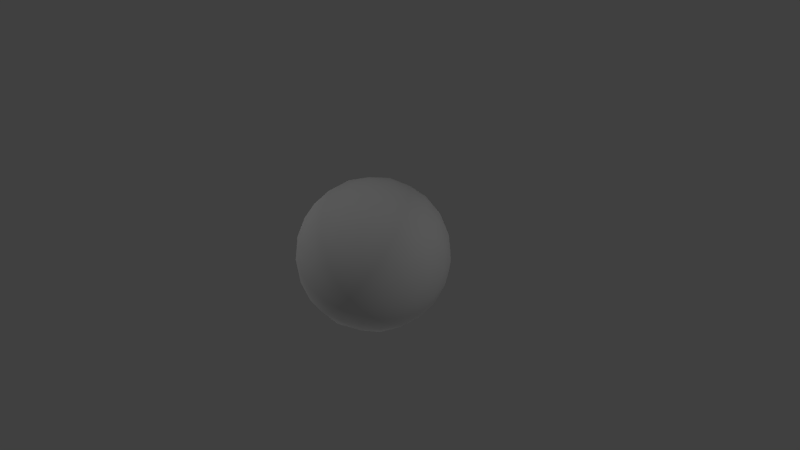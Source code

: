 # Source: coloricosphere01.blend  (saved by Blender 2.71.0; exported with 4.5.12 LTS)
import bpy
from mathutils import Matrix  # noqa: F401  (used for matrix-valued properties, if any)

bpy.ops.wm.read_factory_settings(use_empty=True)
scene = bpy.context.scene
scene.name = 'Scene'

# ---- collections
col_collection_1 = bpy.data.collections.new('Collection 1'); scene.collection.children.link(col_collection_1)

# ---- world
world_world = bpy.data.worlds.new('World'); scene.world = world_world
world_world.color = (0.05088, 0.05088, 0.05088)
world_world.use_sun_shadow = False
world_world.sun_shadow_jitter_overblur = 0.0
world_world.cycles.sampling_method = 'MANUAL'
world_world.cycles.sample_map_resolution = 256

# ---- cameras
cam_camera = bpy.data.cameras.new('Camera')
cam_camera.clip_end = 100.0
cam_camera.lens = 35.0
cam_camera.sensor_width = 32.0
cam_camera.sensor_height = 18.0
cam_camera.ortho_scale = 7.314
cam_camera.dof.focus_distance = 0.0
cam_camera.dof.aperture_fstop = 128.0

# ---- lights
light_point_001 = bpy.data.lights.new('Point.001', 'POINT')
light_point_001.transmission_factor = 0.0
light_point_001.energy = 100.0
light_point_001.shadow_buffer_clip_start = 0.5
light_point_001.shadow_soft_size = 0.1
light_point_001.shadow_maximum_resolution = 0.006
light_point_001.use_absolute_resolution = True
light_point_001.cycles.use_multiple_importance_sampling = False
light_point = bpy.data.lights.new('Point', 'POINT')
light_point.transmission_factor = 0.0
light_point.energy = 100.0
light_point.shadow_buffer_clip_start = 0.5
light_point.shadow_soft_size = 0.1
light_point.shadow_maximum_resolution = 0.006
light_point.use_absolute_resolution = True
light_point.cycles.use_multiple_importance_sampling = False
light_lamp = bpy.data.lights.new('Lamp', 'POINT')
light_lamp.transmission_factor = 0.0
light_lamp.cutoff_distance = 30.0
light_lamp.energy = 100.0
light_lamp.shadow_buffer_clip_start = 1.001
light_lamp.shadow_soft_size = 0.1
light_lamp.shadow_maximum_resolution = 0.006
light_lamp.use_absolute_resolution = True
light_lamp.cycles.use_multiple_importance_sampling = False

# ---- meshes
me_icosphere = bpy.data.meshes.new('Icosphere')
me_icosphere.from_pydata([(0.0, 0.0, -1.0), (0.7236, -0.5257, -0.4472), (-0.2764, -0.8506, -0.4472), (-0.8944, 0.0, -0.4472), (-0.2764, 0.8506, -0.4472), (0.7236, 0.5257, -0.4472), (0.2764, -0.8506, 0.4472), (-0.7236, -0.5257, 0.4472), (-0.7236, 0.5257, 0.4472), (0.2764, 0.8506, 0.4472), (0.8944, 0.0, 0.4472), (0.0, 0.0, 1.0), (-0.2328, -0.7166, -0.6575), (-0.1625, -0.5, -0.8507), (-0.07761, -0.2389, -0.9679), (0.2032, -0.1476, -0.9679), (0.4253, -0.309, -0.8507), (0.6095, -0.4429, -0.6575), (0.5319, -0.6817, -0.5023), (0.2629, -0.809, -0.5257), (-0.02964, -0.8642, -0.5023), (0.8127, 0.2952, -0.5023), (0.8506, 0.0, -0.5257), (0.8127, -0.2952, -0.5023), (0.2032, 0.1476, -0.9679), (0.4253, 0.309, -0.8507), (0.6095, 0.4429, -0.6575), (-0.7534, 0.0, -0.6575), (-0.5257, 0.0, -0.8507), (-0.2511, 0.0, -0.9679), (-0.484, -0.7166, -0.5023), (-0.6882, -0.5, -0.5257), (-0.8311, -0.2389, -0.5023), (-0.2328, 0.7166, -0.6575), (-0.1625, 0.5, -0.8507), (-0.07761, 0.2389, -0.9679), (-0.8311, 0.2389, -0.5023), (-0.6882, 0.5, -0.5257), (-0.484, 0.7166, -0.5023), (-0.02964, 0.8642, -0.5023), (0.2629, 0.809, -0.5257), (0.5319, 0.6817, -0.5023), (0.9566, -0.1476, 0.2511), (0.9511, -0.309, -1.752e-08), (0.8607, -0.4429, -0.2512), (0.8607, 0.4429, -0.2512), (0.9511, 0.309, 1.752e-08), (0.9566, 0.1476, 0.2511), (0.1552, -0.9554, 0.2512), (0.0, -1.0, -1.752e-08), (-0.1552, -0.9554, -0.2512), (0.6872, -0.6817, -0.2512), (0.5878, -0.809, 1.752e-08), (0.436, -0.8642, 0.2512), (-0.8607, -0.4429, 0.2512), (-0.9511, -0.309, -1.752e-08), (-0.9566, -0.1476, -0.2511), (-0.436, -0.8642, -0.2512), (-0.5878, -0.809, 1.752e-08), (-0.6872, -0.6817, 0.2512), (-0.6872, 0.6817, 0.2512), (-0.5878, 0.809, -1.752e-08), (-0.436, 0.8642, -0.2512), (-0.9566, 0.1476, -0.2511), (-0.9511, 0.309, 1.752e-08), (-0.8607, 0.4429, 0.2512), (0.436, 0.8642, 0.2512), (0.5878, 0.809, -1.752e-08), (0.6872, 0.6817, -0.2512), (-0.1552, 0.9554, -0.2512), (0.0, 1.0, 1.752e-08), (0.1552, 0.9554, 0.2512), (0.8311, -0.2389, 0.5023), (0.6882, -0.5, 0.5257), (0.484, -0.7166, 0.5023), (0.02964, -0.8642, 0.5023), (-0.2629, -0.809, 0.5257), (-0.5319, -0.6817, 0.5023), (-0.8127, -0.2952, 0.5023), (-0.8506, 0.0, 0.5257), (-0.8127, 0.2952, 0.5023), (-0.5319, 0.6817, 0.5023), (-0.2629, 0.809, 0.5257), (0.02964, 0.8642, 0.5023), (0.484, 0.7166, 0.5023), (0.6882, 0.5, 0.5257), (0.8311, 0.2389, 0.5023), (0.07761, -0.2389, 0.9679), (0.1625, -0.5, 0.8507), (0.2328, -0.7166, 0.6575), (0.7534, 0.0, 0.6575), (0.5257, 0.0, 0.8507), (0.2511, 0.0, 0.9679), (-0.2032, -0.1476, 0.9679), (-0.4253, -0.309, 0.8507), (-0.6095, -0.4429, 0.6575), (-0.2032, 0.1476, 0.9679), (-0.4253, 0.309, 0.8507), (-0.6095, 0.4429, 0.6575), (0.07761, 0.2389, 0.9679), (0.1625, 0.5, 0.8507), (0.2328, 0.7166, 0.6575), (0.05279, -0.6882, -0.7236), (0.1382, -0.4253, -0.8944), (0.3618, -0.5878, -0.7236), (0.6708, 0.1625, -0.7236), (0.6708, -0.1625, -0.7236), (0.4472, -7.38e-07, -0.8944), (-0.6382, -0.2629, -0.7236), (-0.3618, -0.2629, -0.8944), (-0.4472, -0.5257, -0.7236), (-0.4472, 0.5257, -0.7236), (-0.3618, 0.2629, -0.8944), (-0.6382, 0.2629, -0.7236), (0.3618, 0.5878, -0.7236), (0.1382, 0.4253, -0.8944), (0.05279, 0.6882, -0.7236), (1.0, 0.0, 0.0), (0.9472, -0.1625, -0.2764), (0.9472, 0.1625, -0.2764), (0.309, -0.9511, 2.802e-14), (0.1382, -0.9511, -0.2764), (0.4472, -0.8506, -0.2764), (-0.809, -0.5878, 8.031e-14), (-0.8618, -0.4253, -0.2764), (-0.6708, -0.6882, -0.2764), (-0.809, 0.5878, -7.845e-14), (-0.6708, 0.6882, -0.2764), (-0.8618, 0.4253, -0.2764), (0.309, 0.9511, -2.615e-14), (0.4472, 0.8506, -0.2764), (0.1382, 0.9511, -0.2764), (0.6708, -0.6882, 0.2764), (0.809, -0.5878, -1.902e-06), (0.8618, -0.4253, 0.2764), (-0.4472, -0.8506, 0.2764), (-0.309, -0.9511, -7.872e-07), (-0.1382, -0.9511, 0.2764), (-0.9472, 0.1625, 0.2764), (-1.0, -3.608e-07, 6.232e-07), (-0.9472, -0.1625, 0.2764), (-0.1382, 0.9511, 0.2764), (-0.309, 0.9511, -4.92e-07), (-0.4472, 0.8506, 0.2764), (0.8618, 0.4253, 0.2764), (0.809, 0.5878, 0.0), (0.6708, 0.6882, 0.2764), (0.3618, -0.2629, 0.8944), (0.4472, -0.5257, 0.7236), (0.6382, -0.2629, 0.7236), (-0.1382, -0.4253, 0.8944), (-0.3618, -0.5878, 0.7236), (-0.05279, -0.6882, 0.7236), (-0.4472, 0.0, 0.8944), (-0.6708, 0.1625, 0.7236), (-0.6708, -0.1625, 0.7236), (-0.1382, 0.4253, 0.8944), (-0.05279, 0.6882, 0.7236), (-0.3618, 0.5878, 0.7236), (0.3618, 0.2629, 0.8944), (0.6382, 0.2629, 0.7236), (0.4472, 0.5257, 0.7236)], [], [(0, 15, 14), (1, 17, 23), (0, 14, 29), (0, 29, 35), (0, 35, 24), (1, 23, 44), (2, 20, 50), (3, 32, 56), (4, 38, 62), (5, 41, 68), (1, 44, 51), (2, 50, 57), (3, 56, 63), (4, 62, 69), (5, 68, 45), (6, 74, 89), (7, 77, 95), (8, 80, 98), (9, 83, 101), (10, 86, 90), (12, 20, 2), (13, 102, 12), (14, 103, 13), (12, 102, 20), (102, 19, 20), (13, 103, 102), (103, 104, 102), (102, 104, 19), (104, 18, 19), (14, 15, 103), (15, 16, 103), (103, 16, 104), (16, 17, 104), (104, 17, 18), (17, 1, 18), (21, 26, 5), (22, 105, 21), (23, 106, 22), (21, 105, 26), (105, 25, 26), (22, 106, 105), (106, 107, 105), (105, 107, 25), (107, 24, 25), (23, 17, 106), (17, 16, 106), (106, 16, 107), (16, 15, 107), (107, 15, 24), (15, 0, 24), (27, 32, 3), (28, 108, 27), (29, 109, 28), (27, 108, 32), (108, 31, 32), (28, 109, 108), (109, 110, 108), (108, 110, 31), (110, 30, 31), (29, 14, 109), (14, 13, 109), (109, 13, 110), (13, 12, 110), (110, 12, 30), (12, 2, 30), (33, 38, 4), (34, 111, 33), (35, 112, 34), (33, 111, 38), (111, 37, 38), (34, 112, 111), (112, 113, 111), (111, 113, 37), (113, 36, 37), (35, 29, 112), (29, 28, 112), (112, 28, 113), (28, 27, 113), (113, 27, 36), (27, 3, 36), (26, 41, 5), (25, 114, 26), (24, 115, 25), (26, 114, 41), (114, 40, 41), (25, 115, 114), (115, 116, 114), (114, 116, 40), (116, 39, 40), (24, 35, 115), (35, 34, 115), (115, 34, 116), (34, 33, 116), (116, 33, 39), (33, 4, 39), (42, 47, 10), (43, 117, 42), (44, 118, 43), (42, 117, 47), (117, 46, 47), (43, 118, 117), (118, 119, 117), (117, 119, 46), (119, 45, 46), (44, 23, 118), (23, 22, 118), (118, 22, 119), (22, 21, 119), (119, 21, 45), (21, 5, 45), (48, 53, 6), (49, 120, 48), (50, 121, 49), (48, 120, 53), (120, 52, 53), (49, 121, 120), (121, 122, 120), (120, 122, 52), (122, 51, 52), (50, 20, 121), (20, 19, 121), (121, 19, 122), (19, 18, 122), (122, 18, 51), (18, 1, 51), (54, 59, 7), (55, 123, 54), (56, 124, 55), (54, 123, 59), (123, 58, 59), (55, 124, 123), (124, 125, 123), (123, 125, 58), (125, 57, 58), (56, 32, 124), (32, 31, 124), (124, 31, 125), (31, 30, 125), (125, 30, 57), (30, 2, 57), (60, 65, 8), (61, 126, 60), (62, 127, 61), (60, 126, 65), (126, 64, 65), (61, 127, 126), (127, 128, 126), (126, 128, 64), (128, 63, 64), (62, 38, 127), (38, 37, 127), (127, 37, 128), (37, 36, 128), (128, 36, 63), (36, 3, 63), (66, 71, 9), (67, 129, 66), (68, 130, 67), (66, 129, 71), (129, 70, 71), (67, 130, 129), (130, 131, 129), (129, 131, 70), (131, 69, 70), (68, 41, 130), (41, 40, 130), (130, 40, 131), (40, 39, 131), (131, 39, 69), (39, 4, 69), (53, 74, 6), (52, 132, 53), (51, 133, 52), (53, 132, 74), (132, 73, 74), (52, 133, 132), (133, 134, 132), (132, 134, 73), (134, 72, 73), (51, 44, 133), (44, 43, 133), (133, 43, 134), (43, 42, 134), (134, 42, 72), (42, 10, 72), (59, 77, 7), (58, 135, 59), (57, 136, 58), (59, 135, 77), (135, 76, 77), (58, 136, 135), (136, 137, 135), (135, 137, 76), (137, 75, 76), (57, 50, 136), (50, 49, 136), (136, 49, 137), (49, 48, 137), (137, 48, 75), (48, 6, 75), (65, 80, 8), (64, 138, 65), (63, 139, 64), (65, 138, 80), (138, 79, 80), (64, 139, 138), (139, 140, 138), (138, 140, 79), (140, 78, 79), (63, 56, 139), (56, 55, 139), (139, 55, 140), (55, 54, 140), (140, 54, 78), (54, 7, 78), (71, 83, 9), (70, 141, 71), (69, 142, 70), (71, 141, 83), (141, 82, 83), (70, 142, 141), (142, 143, 141), (141, 143, 82), (143, 81, 82), (69, 62, 142), (62, 61, 142), (142, 61, 143), (61, 60, 143), (143, 60, 81), (60, 8, 81), (47, 86, 10), (46, 144, 47), (45, 145, 46), (47, 144, 86), (144, 85, 86), (46, 145, 144), (145, 146, 144), (144, 146, 85), (146, 84, 85), (45, 68, 145), (68, 67, 145), (145, 67, 146), (67, 66, 146), (146, 66, 84), (66, 9, 84), (87, 92, 11), (88, 147, 87), (89, 148, 88), (87, 147, 92), (147, 91, 92), (88, 148, 147), (148, 149, 147), (147, 149, 91), (149, 90, 91), (89, 74, 148), (74, 73, 148), (148, 73, 149), (73, 72, 149), (149, 72, 90), (72, 10, 90), (93, 87, 11), (94, 150, 93), (95, 151, 94), (93, 150, 87), (150, 88, 87), (94, 151, 150), (151, 152, 150), (150, 152, 88), (152, 89, 88), (95, 77, 151), (77, 76, 151), (151, 76, 152), (76, 75, 152), (152, 75, 89), (75, 6, 89), (96, 93, 11), (97, 153, 96), (98, 154, 97), (96, 153, 93), (153, 94, 93), (97, 154, 153), (154, 155, 153), (153, 155, 94), (155, 95, 94), (98, 80, 154), (80, 79, 154), (154, 79, 155), (79, 78, 155), (155, 78, 95), (78, 7, 95), (99, 96, 11), (100, 156, 99), (101, 157, 100), (99, 156, 96), (156, 97, 96), (100, 157, 156), (157, 158, 156), (156, 158, 97), (158, 98, 97), (101, 83, 157), (83, 82, 157), (157, 82, 158), (82, 81, 158), (158, 81, 98), (81, 8, 98), (92, 99, 11), (91, 159, 92), (90, 160, 91), (92, 159, 99), (159, 100, 99), (91, 160, 159), (160, 161, 159), (159, 161, 100), (161, 101, 100), (90, 86, 160), (86, 85, 160), (160, 85, 161), (85, 84, 161), (161, 84, 101), (84, 9, 101)])
me_icosphere.polygons.foreach_set('use_smooth', [True] * 320)
_ca = me_icosphere.color_attributes.new('Col', 'BYTE_COLOR', 'CORNER')
_ca.data.foreach_set('color', [0.02315, 0.005182, 1.0, 1.0, 0.0, 0.7758, 1.0, 1.0, 0.01161, 0.3005, 0.3712, 1.0, 1.0, 0.2016, 0.0, 1.0, 0.2705, 0.005182, 0.8308, 1.0, 0.9823, 0.7682, 0.002428, 1.0, 0.02315, 0.005182, 1.0, 1.0, 0.01161, 0.3005, 0.3712, 1.0, 0.01681, 0.0865, 0.6376, 1.0, 0.02315, 0.005182, 1.0, 1.0, 0.01681, 0.0865, 0.6376, 1.0, 0.01681, 0.01521, 1.0, 1.0, 0.02315, 0.005182, 1.0, 1.0, 0.01681, 0.01521, 1.0, 1.0, 0.0, 0.1195, 1.0, 1.0, 1.0, 0.2016, 0.0, 1.0, 0.9823, 0.7682, 0.002428, 1.0, 1.0, 0.2016, 0.0, 1.0, 0.7529, 0.0382, 0.2542, 1.0, 0.4508, 0.006512, 1.0, 1.0, 0.7011, 0.0006071, 0.9387, 1.0, 0.3515, 0.001214, 0.9647, 1.0, 0.2705, 0.09759, 0.5711, 1.0, 0.8963, 0.0003035, 0.09306, 1.0, 0.4287, 0.002732, 0.9911, 1.0, 0.4564, 0.003035, 1.0, 1.0, 0.4233, 0.0648, 0.9734, 1.0, 0.9734, 1.0, 0.0, 1.0, 0.9734, 1.0, 0.0, 1.0, 0.9734, 1.0, 0.0, 1.0, 1.0, 0.2016, 0.0, 1.0, 1.0, 0.2016, 0.0, 1.0, 1.0, 0.2016, 0.0, 1.0, 0.7529, 0.0382, 0.2542, 1.0, 0.7011, 0.0006071, 0.9387, 1.0, 0.7835, 0.0003035, 1.0, 1.0, 0.3515, 0.001214, 0.9647, 1.0, 0.8963, 0.0003035, 0.09306, 1.0, 0.2831, 0.0, 1.0, 1.0, 0.4233, 0.002732, 0.9823, 1.0, 0.2462, 0.0648, 0.5711, 1.0, 0.1746, 0.314, 0.1946, 1.0, 0.9734, 1.0, 0.0, 1.0, 0.9734, 1.0, 0.0, 1.0, 0.4851, 0.3712, 0.07421, 1.0, 0.5647, 0.03434, 0.9047, 1.0, 0.9301, 0.002428, 0.5149, 1.0, 0.5395, 0.04231, 0.7454, 1.0, 0.7682, 0.005182, 1.0, 1.0, 0.6795, 0.01229, 0.9823, 1.0, 0.0, 1.0, 0.006049, 1.0, 0.0, 0.007499, 1.0, 1.0, 0.1195, 0.5583, 0.05781, 1.0, 0.08866, 0.1144, 0.4125, 1.0, 0.07619, 1.0, 0.0, 1.0, 0.07619, 1.0, 0.0, 1.0, 0.07619, 1.0, 0.0, 1.0, 0.007499, 0.003035, 0.8388, 1.0, 0.01444, 0.0648, 0.4564, 1.0, 0.2874, 0.01521, 0.1022, 1.0, 0.2582, 0.4452, 0.02956, 1.0, 0.4508, 0.006512, 1.0, 1.0, 0.7529, 0.0382, 0.2542, 1.0, 0.005182, 1.0, 0.09759, 1.0, 0.2789, 0.0006071, 1.0, 1.0, 0.2582, 0.4452, 0.02956, 1.0, 0.01161, 0.3005, 0.3712, 1.0, 0.0648, 0.009134, 1.0, 1.0, 0.005182, 1.0, 0.09759, 1.0, 0.2582, 0.4452, 0.02956, 1.0, 0.2789, 0.0006071, 1.0, 1.0, 0.4508, 0.006512, 1.0, 1.0, 0.2789, 0.0006071, 1.0, 1.0, 0.9734, 0.1329, 0.005182, 1.0, 0.4508, 0.006512, 1.0, 1.0, 0.005182, 1.0, 0.09759, 1.0, 0.0648, 0.009134, 1.0, 1.0, 0.2789, 0.0006071, 1.0, 1.0, 0.0648, 0.009134, 1.0, 1.0, 0.2747, 0.0003035, 1.0, 1.0, 0.2789, 0.0006071, 1.0, 1.0, 0.2789, 0.0006071, 1.0, 1.0, 0.2747, 0.0003035, 1.0, 1.0, 0.9734, 0.1329, 0.005182, 1.0, 0.2747, 0.0003035, 1.0, 1.0, 1.0, 0.2016, 0.0, 1.0, 0.9734, 0.1329, 0.005182, 1.0, 0.01161, 0.3005, 0.3712, 1.0, 0.0, 0.7758, 1.0, 1.0, 0.0648, 0.009134, 1.0, 1.0, 0.0, 0.7758, 1.0, 1.0, 0.0, 0.7758, 1.0, 1.0, 0.0648, 0.009134, 1.0, 1.0, 0.0648, 0.009134, 1.0, 1.0, 0.0, 0.7758, 1.0, 1.0, 0.2747, 0.0003035, 1.0, 1.0, 0.0, 0.7758, 1.0, 1.0, 0.305, 0.005182, 0.9047, 1.0, 0.2747, 0.0003035, 1.0, 1.0, 0.2747, 0.0003035, 1.0, 1.0, 0.305, 0.005182, 0.9047, 1.0, 1.0, 0.2016, 0.0, 1.0, 0.2705, 0.005182, 0.8308, 1.0, 1.0, 0.2016, 0.0, 1.0, 1.0, 0.2016, 0.0, 1.0, 0.9734, 1.0, 0.0, 1.0, 0.9734, 1.0, 0.0, 1.0, 0.9734, 1.0, 0.0, 1.0, 1.0, 0.7835, 0.001518, 1.0, 0.8714, 0.807, 0.008023, 1.0, 0.9734, 1.0, 0.0, 1.0, 0.9734, 0.7529, 0.002732, 1.0, 0.9734, 1.0, 0.0, 1.0, 1.0, 0.7835, 0.001518, 1.0, 0.9734, 1.0, 0.0, 1.0, 0.8796, 0.807, 0.008023, 1.0, 0.9734, 1.0, 0.0, 1.0, 0.8879, 0.807, 0.008023, 1.0, 0.008023, 0.07421, 1.0, 1.0, 0.9734, 1.0, 0.0, 1.0, 1.0, 0.7835, 0.001518, 1.0, 0.9734, 1.0, 0.0, 1.0, 0.8714, 0.807, 0.008023, 1.0, 0.9734, 1.0, 0.0, 1.0, 0.0, 0.7835, 1.0, 1.0, 0.8963, 0.8388, 0.008023, 1.0, 0.8879, 0.807, 0.008023, 1.0, 0.0, 0.7835, 1.0, 1.0, 0.008023, 0.07421, 1.0, 1.0, 0.0, 0.7835, 1.0, 1.0, 0.0, 0.1195, 1.0, 1.0, 0.008023, 0.07421, 1.0, 1.0, 0.9734, 0.7529, 0.002732, 1.0, 0.2747, 0.003035, 0.9047, 1.0, 0.9734, 1.0, 0.0, 1.0, 0.305, 0.005182, 0.9047, 1.0, 0.0, 0.7758, 1.0, 1.0, 0.9734, 1.0, 0.0, 1.0, 0.9734, 1.0, 0.0, 1.0, 0.0, 0.7758, 1.0, 1.0, 0.0, 0.7835, 1.0, 1.0, 0.0, 0.7758, 1.0, 1.0, 0.0003035, 0.7758, 1.0, 1.0, 0.0, 0.7835, 1.0, 1.0, 0.0, 0.7835, 1.0, 1.0, 0.0, 0.7758, 1.0, 1.0, 0.0, 0.1195, 1.0, 1.0, 0.0, 0.7758, 1.0, 1.0, 0.02315, 0.005182, 1.0, 1.0, 0.0, 0.1195, 1.0, 1.0, 0.2195, 0.1981, 0.3419, 1.0, 0.2705, 0.09759, 0.5711, 1.0, 0.3515, 0.001214, 0.9647, 1.0, 0.005182, 1.0, 0.09759, 1.0, 0.005182, 1.0, 0.09759, 1.0, 0.2195, 0.1981, 0.3419, 1.0, 0.01681, 0.0865, 0.6376, 1.0, 0.005182, 1.0, 0.09759, 1.0, 0.005182, 1.0, 0.09759, 1.0, 0.2195, 0.1981, 0.3419, 1.0, 0.005182, 1.0, 0.09759, 1.0, 0.2705, 0.09759, 0.5711, 1.0, 0.005182, 1.0, 0.09759, 1.0, 0.2307, 0.1683, 0.4735, 1.0, 0.2705, 0.09759, 0.5711, 1.0, 0.005182, 1.0, 0.09759, 1.0, 0.005182, 1.0, 0.09759, 1.0, 0.005182, 1.0, 0.09759, 1.0, 0.005182, 1.0, 0.09759, 1.0, 0.2874, 0.4179, 0.02732, 1.0, 0.005182, 1.0, 0.09759, 1.0, 0.005182, 1.0, 0.09759, 1.0, 0.2874, 0.4179, 0.02732, 1.0, 0.2307, 0.162, 0.4735, 1.0, 0.2874, 0.4179, 0.02732, 1.0, 0.956, 0.1329, 0.008568, 1.0, 0.2705, 0.162, 0.4735, 1.0, 0.01681, 0.0865, 0.6376, 1.0, 0.01161, 0.3005, 0.3712, 1.0, 0.005182, 1.0, 0.09759, 1.0, 0.01161, 0.3005, 0.3712, 1.0, 0.005182, 1.0, 0.09759, 1.0, 0.005182, 1.0, 0.09759, 1.0, 0.005182, 1.0, 0.09759, 1.0, 0.005182, 1.0, 0.09759, 1.0, 0.2874, 0.4179, 0.02732, 1.0, 0.005182, 1.0, 0.09759, 1.0, 0.2582, 0.4452, 0.02956, 1.0, 0.2874, 0.4179, 0.02732, 1.0, 0.2874, 0.4179, 0.02732, 1.0, 0.2582, 0.4452, 0.02956, 1.0, 0.956, 0.1329, 0.008568, 1.0, 0.2582, 0.4452, 0.02956, 1.0, 0.7529, 0.0382, 0.2542, 1.0, 0.956, 0.1329, 0.008568, 1.0, 1.0, 0.01229, 1.0, 1.0, 0.4564, 0.003035, 1.0, 1.0, 0.4287, 0.002732, 0.9911, 1.0, 0.3613, 0.002428, 1.0, 1.0, 0.3712, 0.001821, 1.0, 1.0, 1.0, 0.01229, 1.0, 1.0, 0.01681, 0.01521, 1.0, 1.0, 0.1221, 0.003035, 0.9823, 1.0, 0.3613, 0.002428, 1.0, 1.0, 1.0, 0.01229, 1.0, 1.0, 0.3712, 0.001821, 1.0, 1.0, 0.4564, 0.003035, 1.0, 1.0, 0.3712, 0.001821, 1.0, 1.0, 0.2747, 0.0, 1.0, 1.0, 0.4564, 0.003035, 1.0, 1.0, 0.3613, 0.002428, 1.0, 1.0, 0.1221, 0.003035, 0.9823, 1.0, 0.3712, 0.001821, 1.0, 1.0, 0.1221, 0.003035, 0.9823, 1.0, 0.2747, 0.0009106, 0.9734, 1.0, 0.3712, 0.001821, 1.0, 1.0, 0.3712, 0.001821, 1.0, 1.0, 0.2747, 0.0009106, 0.9734, 1.0, 0.2747, 0.0, 1.0, 1.0, 0.2747, 0.0006071, 0.9823, 1.0, 0.2747, 0.0, 1.0, 1.0, 0.2747, 0.0, 1.0, 1.0, 0.01681, 0.01521, 1.0, 1.0, 0.01681, 0.0865, 0.6376, 1.0, 0.1221, 0.003035, 0.9823, 1.0, 0.01681, 0.0865, 0.6376, 1.0, 0.005182, 1.0, 0.09759, 1.0, 0.1221, 0.003035, 0.9823, 1.0, 0.1221, 0.003035, 0.9823, 1.0, 0.005182, 1.0, 0.09759, 1.0, 0.2747, 0.0006071, 0.9823, 1.0, 0.005182, 1.0, 0.09759, 1.0, 0.2195, 0.1981, 0.3419, 1.0, 0.2747, 0.0006071, 0.9823, 1.0, 0.2747, 0.0006071, 0.9823, 1.0, 0.2195, 0.1981, 0.3419, 1.0, 0.2747, 0.0, 1.0, 1.0, 0.2195, 0.1981, 0.3419, 1.0, 0.3515, 0.001214, 0.9647, 1.0, 0.2747, 0.0, 1.0, 1.0, 0.9734, 1.0, 0.0, 1.0, 0.9734, 1.0, 0.0, 1.0, 0.9734, 1.0, 0.0, 1.0, 0.008023, 0.07421, 1.0, 1.0, 0.2664, 0.0003035, 1.0, 1.0, 0.9734, 1.0, 0.0, 1.0, 0.0, 0.1195, 1.0, 1.0, 0.001214, 0.1095, 1.0, 1.0, 0.008023, 0.07421, 1.0, 1.0, 0.9734, 1.0, 0.0, 1.0, 0.2664, 0.0003035, 1.0, 1.0, 0.9734, 1.0, 0.0, 1.0, 0.2664, 0.0003035, 1.0, 1.0, 0.314, 0.006995, 1.0, 1.0, 0.9734, 1.0, 0.0, 1.0, 0.008023, 0.07421, 1.0, 1.0, 0.001214, 0.1095, 1.0, 1.0, 0.2664, 0.0003035, 1.0, 1.0, 0.001214, 0.1095, 1.0, 1.0, 0.2747, 0.0, 1.0, 1.0, 0.2664, 0.0003035, 1.0, 1.0, 0.2664, 0.0003035, 1.0, 1.0, 0.2747, 0.0, 1.0, 1.0, 0.314, 0.006995, 1.0, 1.0, 0.2747, 0.0, 1.0, 1.0, 0.3005, 0.0006071, 1.0, 1.0, 0.314, 0.006995, 1.0, 1.0, 0.0, 0.1195, 1.0, 1.0, 0.01681, 0.01521, 1.0, 1.0, 0.001214, 0.1095, 1.0, 1.0, 0.01681, 0.01521, 1.0, 1.0, 0.3613, 0.002428, 1.0, 1.0, 0.001214, 0.1095, 1.0, 1.0, 0.001214, 0.1095, 1.0, 1.0, 0.3613, 0.002428, 1.0, 1.0, 0.2747, 0.0, 1.0, 1.0, 0.3613, 0.002428, 1.0, 1.0, 1.0, 0.01229, 1.0, 1.0, 0.2747, 0.0, 1.0, 1.0, 0.2747, 0.0, 1.0, 1.0, 1.0, 0.01229, 1.0, 1.0, 0.3005, 0.0006071, 1.0, 1.0, 1.0, 0.01229, 1.0, 1.0, 0.4287, 0.002732, 1.0, 1.0, 0.3005, 0.0006071, 1.0, 1.0, 0.01444, 0.07619, 0.4397, 1.0, 0.004391, 0.004777, 0.8714, 1.0, 0.007499, 0.003035, 0.8388, 1.0, 0.07819, 0.9911, 0.0003035, 1.0, 0.9734, 0.7758, 0.001821, 1.0, 0.01444, 0.07619, 0.4397, 1.0, 1.0, 0.2016, 0.0, 1.0, 1.0, 0.7835, 0.001518, 1.0, 0.07819, 0.9911, 0.0003035, 1.0, 0.01444, 0.07619, 0.4397, 1.0, 0.9734, 0.7758, 0.001821, 1.0, 0.004391, 0.004777, 0.8714, 1.0, 0.9734, 0.7758, 0.001821, 1.0, 0.5972, 0.5089, 0.0331, 1.0, 0.004391, 0.004777, 0.8714, 1.0, 0.07819, 0.9911, 0.0003035, 1.0, 1.0, 0.7835, 0.001518, 1.0, 0.9734, 0.7758, 0.001821, 1.0, 1.0, 0.7835, 0.001518, 1.0, 1.0, 0.807, 0.001214, 1.0, 0.9734, 0.7758, 0.001821, 1.0, 0.9734, 0.7758, 0.001821, 1.0, 1.0, 0.807, 0.001214, 1.0, 0.5972, 0.5089, 0.0331, 1.0, 1.0, 0.807, 0.001214, 1.0, 0.4508, 0.3712, 0.07421, 1.0, 0.5841, 0.4678, 0.04092, 1.0, 1.0, 0.2016, 0.0, 1.0, 0.9823, 0.7682, 0.002428, 1.0, 1.0, 0.7835, 0.001518, 1.0, 0.9823, 0.7682, 0.002428, 1.0, 1.0, 0.7835, 0.001518, 1.0, 1.0, 0.7835, 0.001518, 1.0, 1.0, 0.7835, 0.001518, 1.0, 1.0, 0.7835, 0.001518, 1.0, 1.0, 0.807, 0.001214, 1.0, 1.0, 0.7835, 0.001518, 1.0, 0.9734, 1.0, 0.0, 1.0, 1.0, 0.807, 0.001214, 1.0, 1.0, 0.807, 0.001214, 1.0, 0.9734, 1.0, 0.0, 1.0, 0.4678, 0.3712, 0.07421, 1.0, 0.9734, 1.0, 0.0, 1.0, 0.9734, 1.0, 0.0, 1.0, 0.4851, 0.3712, 0.07421, 1.0, 0.7231, 0.008568, 0.9823, 1.0, 0.9216, 0.004391, 0.7991, 1.0, 0.5647, 0.03434, 0.9047, 1.0, 0.9047, 0.0, 1.0, 1.0, 0.5089, 0.07421, 0.5906, 1.0, 0.7231, 0.008568, 0.9823, 1.0, 0.6939, 0.0, 1.0, 1.0, 0.7379, 0.04092, 0.2747, 1.0, 0.6308, 0.0, 1.0, 1.0, 0.7231, 0.008568, 0.9823, 1.0, 0.5089, 0.07421, 0.5906, 1.0, 0.9216, 0.004391, 0.7991, 1.0, 0.5089, 0.07421, 0.5906, 1.0, 0.7454, 0.1845, 0.02122, 1.0, 0.9216, 0.004391, 0.7991, 1.0, 0.9047, 0.0, 1.0, 1.0, 0.8714, 0.03955, 0.2747, 1.0, 0.5089, 0.07421, 0.5906, 1.0, 0.7379, 0.03955, 0.2747, 1.0, 1.0, 0.2016, 0.0, 1.0, 0.3763, 0.0648, 0.624, 1.0, 0.5089, 0.07421, 0.5906, 1.0, 1.0, 0.2016, 0.0, 1.0, 0.7454, 0.1845, 0.02122, 1.0, 1.0, 0.2016, 0.0, 1.0, 1.0, 0.2016, 0.0, 1.0, 0.7454, 0.1845, 0.02122, 1.0, 0.7011, 0.0006071, 0.9387, 1.0, 0.4233, 0.004391, 0.956, 1.0, 0.7379, 0.04092, 0.2747, 1.0, 0.4233, 0.004391, 0.956, 1.0, 0.9734, 0.1329, 0.004777, 1.0, 0.7379, 0.04092, 0.2747, 1.0, 0.7379, 0.03955, 0.2747, 1.0, 0.9734, 0.1329, 0.004777, 1.0, 1.0, 0.2016, 0.0, 1.0, 0.9734, 0.1329, 0.004777, 1.0, 1.0, 0.2016, 0.0, 1.0, 1.0, 0.2016, 0.0, 1.0, 1.0, 0.2016, 0.0, 1.0, 1.0, 0.2016, 0.0, 1.0, 1.0, 0.2016, 0.0, 1.0, 1.0, 0.2016, 0.0, 1.0, 1.0, 0.2016, 0.0, 1.0, 1.0, 0.2016, 0.0, 1.0, 0.9047, 0.0, 1.0, 1.0, 0.8714, 0.001214, 1.0, 1.0, 0.7682, 0.005182, 1.0, 1.0, 1.0, 0.0, 0.03955, 1.0, 0.9047, 0.0, 1.0, 1.0, 0.9047, 0.0, 1.0, 1.0, 0.9823, 0.0003035, 0.09306, 1.0, 1.0, 0.0, 0.04092, 1.0, 1.0, 0.0, 0.03955, 1.0, 0.9047, 0.0, 1.0, 1.0, 0.9047, 0.0, 1.0, 1.0, 0.8714, 0.001214, 1.0, 1.0, 0.9047, 0.0, 1.0, 1.0, 0.8963, 0.0003035, 1.0, 1.0, 0.8714, 0.001214, 1.0, 1.0, 1.0, 0.0, 0.03955, 1.0, 1.0, 0.0, 0.04092, 1.0, 0.9047, 0.0, 1.0, 1.0, 1.0, 0.0, 0.04092, 1.0, 0.8963, 0.0003035, 1.0, 1.0, 0.9047, 0.0, 1.0, 1.0, 0.9047, 0.0, 1.0, 1.0, 0.8963, 0.0003035, 1.0, 1.0, 0.8963, 0.0003035, 1.0, 1.0, 0.8963, 0.0003035, 1.0, 1.0, 0.8963, 0.0003035, 1.0, 1.0, 0.8963, 0.0003035, 1.0, 1.0, 0.8963, 0.0003035, 0.09306, 1.0, 0.2705, 0.09759, 0.5711, 1.0, 1.0, 0.0, 0.04092, 1.0, 0.2705, 0.09759, 0.5711, 1.0, 0.2307, 0.1683, 0.4735, 1.0, 1.0, 0.0, 0.04092, 1.0, 1.0, 0.0, 0.04092, 1.0, 0.2705, 0.162, 0.4735, 1.0, 0.8714, 0.0003035, 1.0, 1.0, 0.2705, 0.162, 0.4735, 1.0, 0.956, 0.1329, 0.008568, 1.0, 0.8714, 0.0003035, 1.0, 1.0, 0.8714, 0.0003035, 1.0, 1.0, 0.956, 0.1329, 0.008568, 1.0, 0.7835, 0.0003035, 1.0, 1.0, 0.956, 0.1329, 0.008568, 1.0, 0.7529, 0.0382, 0.2542, 1.0, 0.7835, 0.0003035, 1.0, 1.0, 0.06125, 0.01938, 0.6939, 1.0, 0.004777, 0.006512, 0.9911, 1.0, 0.0, 0.007499, 1.0, 1.0, 0.552, 0.05448, 0.7011, 1.0, 0.3467, 0.002428, 0.9823, 1.0, 0.7305, 0.5583, 0.6939, 1.0, 0.2502, 0.0648, 0.5711, 1.0, 0.2747, 0.0, 1.0, 1.0, 0.3185, 0.5149, 0.2918, 1.0, 0.7305, 0.5583, 0.6939, 1.0, 0.3467, 0.002428, 0.9823, 1.0, 0.01161, 0.01444, 0.9911, 1.0, 0.3467, 0.002428, 1.0, 1.0, 0.3231, 0.0, 1.0, 1.0, 0.01161, 0.01444, 1.0, 1.0, 0.552, 0.05448, 0.7011, 1.0, 0.2747, 0.0, 1.0, 1.0, 0.3467, 0.002428, 0.9823, 1.0, 0.2747, 0.0, 1.0, 1.0, 0.2747, 0.0, 1.0, 1.0, 0.3467, 0.002428, 1.0, 1.0, 0.3467, 0.002428, 1.0, 1.0, 0.2747, 0.0, 1.0, 1.0, 0.3231, 0.0, 1.0, 1.0, 0.2747, 0.0, 1.0, 1.0, 0.2831, 0.0, 1.0, 1.0, 0.3231, 0.0, 1.0, 1.0, 0.4233, 0.0648, 0.9734, 1.0, 0.4564, 0.003035, 1.0, 1.0, 0.2747, 0.0, 1.0, 1.0, 0.4564, 0.003035, 1.0, 1.0, 0.2747, 0.0, 1.0, 1.0, 0.2747, 0.0, 1.0, 1.0, 0.2747, 0.0, 1.0, 1.0, 0.2747, 0.0, 1.0, 1.0, 0.2747, 0.0, 1.0, 1.0, 0.2747, 0.0, 1.0, 1.0, 0.2747, 0.0, 1.0, 1.0, 0.2747, 0.0, 1.0, 1.0, 0.2747, 0.0, 1.0, 1.0, 0.2747, 0.0, 1.0, 1.0, 0.2831, 0.0, 1.0, 1.0, 0.2747, 0.0, 1.0, 1.0, 0.3515, 0.001214, 0.9647, 1.0, 0.2831, 0.0, 1.0, 1.0, 0.07619, 1.0, 0.0, 1.0, 0.07619, 1.0, 0.0, 1.0, 0.07619, 1.0, 0.0, 1.0, 0.0648, 0.6654, 0.02956, 1.0, 0.107, 0.9823, 0.001518, 1.0, 0.07619, 1.0, 0.0, 1.0, 0.9734, 1.0, 0.0, 1.0, 0.9734, 1.0, 0.0, 1.0, 0.0648, 0.6654, 0.02956, 1.0, 0.07619, 1.0, 0.0, 1.0, 0.107, 0.9823, 0.001518, 1.0, 0.07619, 1.0, 0.0, 1.0, 0.1119, 1.0, 0.001518, 1.0, 0.07819, 1.0, 0.0009106, 1.0, 0.07619, 1.0, 0.0, 1.0, 0.0648, 0.6654, 0.02956, 1.0, 0.9734, 1.0, 0.0, 1.0, 0.107, 0.9823, 0.001518, 1.0, 0.9734, 1.0, 0.0, 1.0, 0.1845, 0.5149, 0.1195, 1.0, 0.1119, 1.0, 0.001518, 1.0, 0.1119, 1.0, 0.001518, 1.0, 0.1845, 0.5149, 0.1195, 1.0, 0.08022, 1.0, 0.0009106, 1.0, 0.1845, 0.5149, 0.1195, 1.0, 0.1746, 0.314, 0.1946, 1.0, 0.08022, 1.0, 0.0009106, 1.0, 0.9734, 1.0, 0.0, 1.0, 0.9734, 1.0, 0.0, 1.0, 0.9734, 1.0, 0.0, 1.0, 0.9734, 1.0, 0.0, 1.0, 0.2831, 0.006995, 0.9047, 1.0, 0.9734, 1.0, 0.0, 1.0, 0.9734, 1.0, 0.0, 1.0, 0.2831, 0.006995, 0.9047, 1.0, 0.1845, 0.5149, 0.1195, 1.0, 0.2831, 0.006995, 0.9047, 1.0, 0.2961, 0.0006071, 0.9911, 1.0, 0.1845, 0.5149, 0.1195, 1.0, 0.1845, 0.5149, 0.1195, 1.0, 0.2961, 0.0006071, 0.9911, 1.0, 0.1746, 0.314, 0.1946, 1.0, 0.2961, 0.0006071, 0.9911, 1.0, 0.4233, 0.002732, 0.9823, 1.0, 0.1746, 0.314, 0.1946, 1.0, 0.9216, 0.004391, 0.7991, 1.0, 0.9301, 0.002428, 0.5149, 1.0, 0.5647, 0.03434, 0.9047, 1.0, 0.7454, 0.1845, 0.02122, 1.0, 0.3763, 0.2195, 0.01444, 1.0, 0.9647, 0.002732, 0.7991, 1.0, 1.0, 0.2016, 0.0, 1.0, 0.07619, 1.0, 0.0, 1.0, 0.7454, 0.1845, 0.02122, 1.0, 0.9647, 0.002732, 0.7991, 1.0, 0.3763, 0.2195, 0.01444, 1.0, 1.0, 0.0, 0.4969, 1.0, 0.3763, 0.2195, 0.01444, 1.0, 1.0, 0.0, 0.0003035, 1.0, 1.0, 0.0, 0.4969, 1.0, 0.7454, 0.1845, 0.02122, 1.0, 0.07619, 1.0, 0.0, 1.0, 0.3763, 0.2195, 0.01444, 1.0, 0.07619, 1.0, 0.0, 1.0, 0.1812, 0.2961, 0.0185, 1.0, 0.3763, 0.2195, 0.01444, 1.0, 0.3763, 0.2195, 0.01444, 1.0, 0.1812, 0.2961, 0.0185, 1.0, 1.0, 0.0, 0.0003035, 1.0, 0.1812, 0.2961, 0.0185, 1.0, 0.4342, 0.0006071, 0.08438, 1.0, 0.9911, 0.0003035, 0.0003035, 1.0, 1.0, 0.2016, 0.0, 1.0, 1.0, 0.2016, 0.0, 1.0, 0.07619, 1.0, 0.0, 1.0, 1.0, 0.2016, 0.0, 1.0, 0.07819, 0.9911, 0.0003035, 1.0, 0.07619, 1.0, 0.0, 1.0, 0.07619, 1.0, 0.0, 1.0, 0.07819, 0.9911, 0.0003035, 1.0, 0.1812, 0.2961, 0.0185, 1.0, 0.07819, 0.9911, 0.0003035, 1.0, 0.01444, 0.07619, 0.4397, 1.0, 0.1812, 0.2961, 0.0185, 1.0, 0.1812, 0.2961, 0.0185, 1.0, 0.01444, 0.07619, 0.4397, 1.0, 0.4342, 0.0006071, 0.08438, 1.0, 0.01444, 0.07619, 0.4397, 1.0, 0.007499, 0.003035, 0.8388, 1.0, 0.4342, 0.0006071, 0.08438, 1.0, 0.8714, 0.001214, 1.0, 1.0, 0.6795, 0.01229, 0.9823, 1.0, 0.7682, 0.005182, 1.0, 1.0, 0.8963, 0.0003035, 1.0, 1.0, 0.9047, 0.0, 1.0, 1.0, 0.8714, 0.001214, 1.0, 1.0, 0.8963, 0.0003035, 1.0, 1.0, 0.9047, 0.0, 1.0, 1.0, 0.8963, 0.0003035, 1.0, 1.0, 0.8714, 0.001214, 1.0, 1.0, 0.9047, 0.0, 1.0, 1.0, 0.6795, 0.01229, 0.9823, 1.0, 0.9047, 0.0, 1.0, 1.0, 0.07619, 0.4125, 0.1274, 1.0, 0.6795, 0.01229, 0.9823, 1.0, 0.8963, 0.0003035, 1.0, 1.0, 0.9047, 0.0, 1.0, 1.0, 0.9047, 0.0, 1.0, 1.0, 0.9047, 0.0, 1.0, 1.0, 0.9047, 0.0, 1.0, 1.0, 0.9047, 0.0, 1.0, 1.0, 0.9047, 0.0, 1.0, 1.0, 0.9047, 0.0, 1.0, 1.0, 0.07619, 0.4125, 0.1274, 1.0, 0.9047, 0.0, 1.0, 1.0, 0.4564, 0.04817, 1.0, 1.0, 0.07619, 0.4125, 0.1274, 1.0, 0.8963, 0.0003035, 1.0, 1.0, 0.9047, 0.0006071, 0.9387, 1.0, 0.9047, 0.0, 1.0, 1.0, 0.9047, 0.0, 1.0, 1.0, 0.9047, 0.0, 1.0, 1.0, 0.9047, 0.0, 1.0, 1.0, 0.9047, 0.0, 1.0, 1.0, 0.9047, 0.0, 1.0, 1.0, 0.9047, 0.0, 1.0, 1.0, 0.9047, 0.0, 1.0, 1.0, 0.7231, 0.008568, 0.9823, 1.0, 0.9047, 0.0, 1.0, 1.0, 0.9047, 0.0, 1.0, 1.0, 0.7231, 0.008568, 0.9823, 1.0, 0.4564, 0.04817, 1.0, 1.0, 0.7231, 0.008568, 0.9823, 1.0, 0.5647, 0.03434, 0.9047, 1.0, 0.4564, 0.04817, 1.0, 1.0, 0.006995, 0.01764, 0.8469, 1.0, 0.1195, 0.5457, 0.05951, 1.0, 0.0, 0.007499, 1.0, 1.0, 0.2918, 0.003677, 0.9047, 1.0, 0.314, 0.08866, 0.5457, 1.0, 0.006995, 0.01764, 0.9301, 1.0, 0.2831, 0.0, 1.0, 1.0, 0.9216, 0.0, 0.07421, 1.0, 0.3231, 0.0, 1.0, 1.0, 0.006995, 0.01764, 0.8469, 1.0, 0.314, 0.08866, 0.4287, 1.0, 0.09531, 0.5457, 0.07619, 1.0, 0.314, 0.08866, 0.4287, 1.0, 0.0, 1.0, 0.006049, 1.0, 0.09531, 0.5457, 0.07619, 1.0, 0.2918, 0.003677, 0.9047, 1.0, 0.9216, 0.0, 0.07421, 1.0, 0.314, 0.08866, 0.4287, 1.0, 0.9216, 0.0, 0.07421, 1.0, 0.8308, 0.0003035, 0.147, 1.0, 0.314, 0.08866, 0.4287, 1.0, 0.4793, 0.1301, 0.3419, 1.0, 0.956, 0.0006071, 0.147, 1.0, 0.0, 1.0, 0.006049, 1.0, 0.956, 0.0006071, 0.147, 1.0, 0.0006071, 0.9823, 0.006995, 1.0, 0.0, 1.0, 0.006049, 1.0, 0.2831, 0.0, 1.0, 1.0, 0.8963, 0.0003035, 0.09306, 1.0, 0.9216, 0.0, 0.07421, 1.0, 0.8963, 0.0003035, 0.09306, 1.0, 1.0, 0.0, 0.03955, 1.0, 0.9216, 0.0, 0.07421, 1.0, 0.9911, 0.0, 0.07421, 1.0, 1.0, 0.0, 0.03955, 1.0, 0.956, 0.0006071, 0.147, 1.0, 1.0, 0.0, 0.03955, 1.0, 0.8879, 0.0006071, 1.0, 1.0, 0.956, 0.0006071, 0.147, 1.0, 0.956, 0.0006071, 0.147, 1.0, 0.8879, 0.0006071, 1.0, 1.0, 0.0006071, 0.9823, 0.006995, 1.0, 0.9047, 0.0, 1.0, 1.0, 0.7682, 0.005182, 1.0, 1.0, 0.0006071, 0.9823, 0.006995, 1.0, 0.07619, 1.0, 0.0, 1.0, 0.07619, 1.0, 0.0, 1.0, 0.07619, 1.0, 0.0, 1.0, 0.07819, 1.0, 0.0009106, 1.0, 0.07619, 1.0, 0.0, 1.0, 0.07619, 1.0, 0.0, 1.0, 0.1746, 0.314, 0.1946, 1.0, 0.107, 1.0, 0.006995, 1.0, 0.08022, 1.0, 0.0009106, 1.0, 0.07619, 1.0, 0.0, 1.0, 0.07619, 1.0, 0.0, 1.0, 0.07619, 1.0, 0.0, 1.0, 0.07619, 1.0, 0.0, 1.0, 0.0648, 0.7835, 0.01096, 1.0, 0.07619, 1.0, 0.0, 1.0, 0.07819, 1.0, 0.0009106, 1.0, 0.07421, 0.8632, 0.006995, 1.0, 0.07619, 1.0, 0.0, 1.0, 0.07421, 0.8632, 0.006995, 1.0, 0.04667, 0.5089, 0.05448, 1.0, 0.07619, 1.0, 0.0, 1.0, 0.07619, 1.0, 0.0, 1.0, 0.04667, 0.5089, 0.05448, 1.0, 0.0648, 0.7835, 0.01096, 1.0, 0.04667, 0.5089, 0.05448, 1.0, 0.0, 0.007499, 1.0, 1.0, 0.0648, 0.7835, 0.01096, 1.0, 0.1746, 0.314, 0.1946, 1.0, 0.2462, 0.0648, 0.5711, 1.0, 0.107, 1.0, 0.006995, 1.0, 0.2462, 0.0648, 0.5711, 1.0, 0.3185, 0.5149, 0.2918, 1.0, 0.107, 1.0, 0.006995, 1.0, 0.07421, 0.8632, 0.006995, 1.0, 0.06663, 0.15, 0.2918, 1.0, 0.04667, 0.5089, 0.05448, 1.0, 0.06663, 0.15, 0.2918, 1.0, 0.01096, 0.02956, 0.624, 1.0, 0.04667, 0.5089, 0.05448, 1.0, 0.04667, 0.5089, 0.05448, 1.0, 0.01096, 0.02956, 0.624, 1.0, 0.0, 0.007499, 1.0, 1.0, 0.06125, 0.01938, 0.6939, 1.0, 0.0, 0.007499, 1.0, 1.0, 0.0, 0.007499, 1.0, 1.0, 0.004391, 0.004777, 0.8714, 1.0, 0.01444, 0.0648, 0.4564, 1.0, 0.007499, 0.003035, 0.8388, 1.0, 0.5972, 0.5089, 0.0331, 1.0, 0.016, 0.1022, 0.3763, 1.0, 0.004391, 0.004777, 0.8714, 1.0, 0.4508, 0.3712, 0.07421, 1.0, 0.01521, 0.09306, 0.3968, 1.0, 0.5841, 0.4678, 0.04092, 1.0, 0.004391, 0.004777, 0.8714, 1.0, 0.016, 0.1022, 0.3763, 1.0, 0.01444, 0.0648, 0.4564, 1.0, 0.016, 0.1022, 0.3763, 1.0, 0.07421, 0.8879, 0.003677, 1.0, 0.01444, 0.0648, 0.4564, 1.0, 0.5972, 0.5089, 0.0331, 1.0, 0.01521, 0.09306, 0.3968, 1.0, 0.016, 0.1022, 0.3763, 1.0, 0.01521, 0.09306, 0.3968, 1.0, 0.07227, 0.8879, 0.004391, 1.0, 0.016, 0.1022, 0.3763, 1.0, 0.016, 0.1022, 0.3763, 1.0, 0.07227, 0.8879, 0.004391, 1.0, 0.07421, 0.8879, 0.003677, 1.0, 0.07227, 0.8879, 0.004391, 1.0, 0.07619, 1.0, 0.0, 1.0, 0.07421, 0.8879, 0.003677, 1.0, 0.4735, 0.3712, 0.07421, 1.0, 0.9734, 1.0, 0.0, 1.0, 0.01521, 0.09306, 0.3968, 1.0, 0.9734, 1.0, 0.0, 1.0, 0.0648, 0.6654, 0.02956, 1.0, 0.01521, 0.09306, 0.3968, 1.0, 0.01521, 0.09306, 0.3968, 1.0, 0.0648, 0.6654, 0.02843, 1.0, 0.07227, 0.8879, 0.004391, 1.0, 0.0648, 0.6654, 0.02956, 1.0, 0.07619, 1.0, 0.0, 1.0, 0.07227, 0.8879, 0.004391, 1.0, 0.07227, 0.8879, 0.004391, 1.0, 0.07619, 1.0, 0.0, 1.0, 0.07619, 1.0, 0.0, 1.0, 0.07619, 1.0, 0.0, 1.0, 0.07619, 1.0, 0.0, 1.0, 0.07619, 1.0, 0.0, 1.0, 0.9911, 0.9823, 0.0006071, 1.0, 0.8632, 0.8469, 0.008023, 1.0, 1.0, 0.9823, 0.0003035, 1.0, 0.01229, 0.9047, 0.01033, 1.0, 0.9301, 0.159, 0.006995, 1.0, 0.9911, 0.9823, 0.0006071, 1.0, 0.5776, 0.0319, 0.7379, 1.0, 0.8148, 0.01033, 0.07227, 1.0, 0.01229, 0.9047, 0.01033, 1.0, 0.9911, 0.9823, 0.0006071, 1.0, 0.9301, 0.159, 0.006995, 1.0, 0.8632, 0.8469, 0.008023, 1.0, 0.9301, 0.159, 0.006995, 1.0, 0.6105, 0.1248, 0.0006071, 1.0, 0.8632, 0.8469, 0.008023, 1.0, 0.01229, 0.9047, 0.01033, 1.0, 0.8148, 0.01033, 0.07227, 1.0, 0.9301, 0.159, 0.006995, 1.0, 0.8148, 0.01033, 0.07227, 1.0, 0.9301, 0.003347, 0.0006071, 1.0, 0.9301, 0.159, 0.006995, 1.0, 0.9301, 0.159, 0.006995, 1.0, 0.9301, 0.003347, 0.0006071, 1.0, 0.6105, 0.1248, 0.0006071, 1.0, 0.9301, 0.003347, 0.0006071, 1.0, 0.2874, 0.016, 0.1022, 1.0, 0.6105, 0.1248, 0.0006071, 1.0, 0.5776, 0.0319, 0.7379, 1.0, 1.0, 0.0, 0.4969, 1.0, 0.8228, 0.008023, 0.07227, 1.0, 1.0, 0.0, 0.4969, 1.0, 0.8796, 0.004391, 0.0006071, 1.0, 0.8228, 0.008023, 0.07227, 1.0, 0.9823, 0.001821, 0.08438, 1.0, 0.9911, 0.0003035, 0.0003035, 1.0, 0.9301, 0.003347, 0.0006071, 1.0, 0.9911, 0.0003035, 0.0003035, 1.0, 0.4342, 0.0006071, 0.08438, 1.0, 0.9301, 0.003347, 0.0006071, 1.0, 0.9301, 0.003347, 0.0006071, 1.0, 0.4342, 0.0006071, 0.08438, 1.0, 0.2874, 0.016, 0.1022, 1.0, 0.4342, 0.0006071, 0.08438, 1.0, 0.007499, 0.003035, 0.8388, 1.0, 0.2874, 0.016, 0.1022, 1.0, 0.9387, 0.9823, 0.0009106, 1.0, 0.9911, 0.9823, 0.0006071, 1.0, 1.0, 0.9823, 0.0003035, 1.0, 0.0, 1.0, 0.006049, 1.0, 0.04092, 0.9823, 0.006995, 1.0, 0.9387, 0.9823, 0.0009106, 1.0, 0.0, 1.0, 0.006049, 1.0, 0.0, 1.0, 0.006049, 1.0, 0.0, 1.0, 0.006049, 1.0, 0.9387, 0.9823, 0.0009106, 1.0, 0.04092, 0.9823, 0.006995, 1.0, 0.9911, 0.9823, 0.0006071, 1.0, 0.04092, 0.9823, 0.006995, 1.0, 0.01229, 0.9047, 0.01033, 1.0, 0.9911, 0.9823, 0.0006071, 1.0, 0.0, 1.0, 0.006049, 1.0, 0.0, 1.0, 0.006049, 1.0, 0.003677, 0.9647, 0.04971, 1.0, 0.0, 1.0, 0.006049, 1.0, 0.004391, 0.8879, 0.02519, 1.0, 0.003677, 0.9647, 0.04971, 1.0, 0.003677, 0.9647, 0.04971, 1.0, 0.004391, 0.8879, 0.02519, 1.0, 0.009134, 0.9216, 0.01229, 1.0, 0.004391, 0.8879, 0.02519, 1.0, 0.5395, 0.04231, 0.7454, 1.0, 0.009134, 0.9216, 0.01229, 1.0, 0.0, 1.0, 0.006049, 1.0, 0.6795, 0.01229, 0.9823, 1.0, 0.0, 1.0, 0.006049, 1.0, 0.6795, 0.01229, 0.9823, 1.0, 0.07619, 0.4125, 0.1274, 1.0, 0.0, 1.0, 0.006049, 1.0, 0.0, 1.0, 0.006049, 1.0, 0.07619, 0.4125, 0.1274, 1.0, 0.004391, 0.8879, 0.02519, 1.0, 0.07619, 0.4125, 0.1274, 1.0, 0.4564, 0.04817, 1.0, 1.0, 0.004391, 0.8879, 0.02519, 1.0, 0.004391, 0.8879, 0.02519, 1.0, 0.4564, 0.04817, 1.0, 1.0, 0.5395, 0.04231, 0.7454, 1.0, 0.4564, 0.04817, 1.0, 1.0, 0.5647, 0.03434, 0.9047, 1.0, 0.5395, 0.04231, 0.7454, 1.0, 0.9473, 0.9647, 0.002125, 1.0, 0.9387, 0.9823, 0.0009106, 1.0, 1.0, 0.9823, 0.0003035, 1.0, 0.4233, 0.7758, 0.01298, 1.0, 0.0, 1.0, 0.006049, 1.0, 0.9734, 0.9647, 0.001214, 1.0, 0.08866, 0.1144, 0.4125, 1.0, 0.01298, 0.9911, 0.005605, 1.0, 0.4179, 0.7758, 0.01298, 1.0, 0.9473, 0.9647, 0.002125, 1.0, 0.0, 1.0, 0.006049, 1.0, 0.9387, 0.9823, 0.0009106, 1.0, 0.0, 1.0, 0.006049, 1.0, 0.0, 1.0, 0.006049, 1.0, 0.9387, 0.9823, 0.0009106, 1.0, 0.4233, 0.7758, 0.01298, 1.0, 0.01298, 0.9911, 0.005605, 1.0, 0.0, 1.0, 0.006049, 1.0, 0.003677, 0.9734, 0.01681, 1.0, 0.0, 1.0, 0.006049, 1.0, 0.0, 1.0, 0.006049, 1.0, 0.0, 1.0, 0.006049, 1.0, 0.0, 1.0, 0.006049, 1.0, 0.0, 1.0, 0.006049, 1.0, 0.0, 1.0, 0.006049, 1.0, 0.0, 1.0, 0.006049, 1.0, 0.0, 1.0, 0.006049, 1.0, 0.08866, 0.1144, 0.4125, 1.0, 0.1195, 0.5906, 0.05127, 1.0, 0.01298, 0.9911, 0.005605, 1.0, 0.0999, 0.5711, 0.06848, 1.0, 0.0, 1.0, 0.006049, 1.0, 0.004025, 0.9387, 0.0185, 1.0, 0.004025, 0.9387, 0.0185, 1.0, 0.0, 1.0, 0.006049, 1.0, 0.0, 1.0, 0.006049, 1.0, 0.0, 1.0, 0.006049, 1.0, 0.0006071, 0.9823, 0.006995, 1.0, 0.0, 1.0, 0.006049, 1.0, 0.0, 1.0, 0.006049, 1.0, 0.0006071, 0.9823, 0.006995, 1.0, 0.0, 1.0, 0.006049, 1.0, 0.0006071, 0.9823, 0.006995, 1.0, 0.7682, 0.005182, 1.0, 1.0, 0.0, 1.0, 0.006049, 1.0, 0.7454, 0.956, 0.003035, 1.0, 0.9734, 0.9647, 0.001214, 1.0, 1.0, 0.9823, 0.0003035, 1.0, 0.0, 1.0, 0.006049, 1.0, 0.4793, 0.7605, 0.01298, 1.0, 0.7454, 0.956, 0.003035, 1.0, 0.07619, 1.0, 0.0, 1.0, 0.003677, 0.9823, 0.005605, 1.0, 0.0, 1.0, 0.006049, 1.0, 0.7454, 0.956, 0.003035, 1.0, 0.4793, 0.7605, 0.01298, 1.0, 0.9734, 0.9647, 0.001214, 1.0, 0.4793, 0.7605, 0.01298, 1.0, 0.4233, 0.7758, 0.01298, 1.0, 0.9734, 0.9647, 0.001214, 1.0, 0.0, 1.0, 0.006049, 1.0, 0.008568, 0.9823, 0.005605, 1.0, 0.4793, 0.7605, 0.01298, 1.0, 0.008568, 0.9823, 0.005605, 1.0, 0.0, 0.007499, 1.0, 1.0, 0.4793, 0.7605, 0.01298, 1.0, 0.4793, 0.7605, 0.01298, 1.0, 0.0, 0.007499, 1.0, 1.0, 0.4179, 0.7758, 0.01298, 1.0, 0.0, 0.007499, 1.0, 1.0, 0.08866, 0.1144, 0.4125, 1.0, 0.4179, 0.7758, 0.01298, 1.0, 0.07619, 1.0, 0.0, 1.0, 0.07619, 1.0, 0.0, 1.0, 0.003677, 0.9823, 0.005605, 1.0, 0.07619, 1.0, 0.0, 1.0, 0.0648, 0.7835, 0.01096, 1.0, 0.003677, 0.9823, 0.005605, 1.0, 0.003677, 0.9823, 0.005605, 1.0, 0.0648, 0.7835, 0.01096, 1.0, 0.0, 0.007499, 1.0, 1.0, 0.0648, 0.7835, 0.01096, 1.0, 0.0, 0.007499, 1.0, 1.0, 0.0, 0.007499, 1.0, 1.0, 0.0, 0.007499, 1.0, 1.0, 0.0, 0.007499, 1.0, 1.0, 0.08866, 0.1144, 0.4125, 1.0, 0.0, 0.007499, 1.0, 1.0, 0.0, 0.007499, 1.0, 1.0, 0.08866, 0.1144, 0.4125, 1.0, 0.8632, 0.8469, 0.008023, 1.0, 0.7454, 0.9473, 0.002732, 1.0, 1.0, 0.9823, 0.0003035, 1.0, 0.6105, 0.1248, 0.0006071, 1.0, 0.2918, 0.9387, 0.001214, 1.0, 0.8632, 0.8469, 0.008023, 1.0, 0.2874, 0.016, 0.1022, 1.0, 0.1746, 0.5271, 0.006995, 1.0, 0.6105, 0.1248, 0.0006071, 1.0, 0.8632, 0.8469, 0.008023, 1.0, 0.2918, 0.9387, 0.001214, 1.0, 0.7454, 0.9473, 0.002732, 1.0, 0.2918, 0.9473, 0.001518, 1.0, 0.0, 1.0, 0.006049, 1.0, 0.7454, 0.956, 0.003035, 1.0, 0.6105, 0.1248, 0.0006071, 1.0, 0.1746, 0.5271, 0.006995, 1.0, 0.2918, 0.9387, 0.001214, 1.0, 0.1746, 0.5271, 0.006995, 1.0, 0.004391, 1.0, 0.005182, 1.0, 0.2918, 0.9473, 0.001518, 1.0, 0.2918, 0.9473, 0.001518, 1.0, 0.004391, 1.0, 0.005182, 1.0, 0.0, 1.0, 0.006049, 1.0, 0.002732, 1.0, 0.005182, 1.0, 0.07619, 1.0, 0.0, 1.0, 0.0, 1.0, 0.006049, 1.0, 0.2874, 0.016, 0.1022, 1.0, 0.01681, 0.07036, 0.4397, 1.0, 0.1746, 0.5271, 0.006995, 1.0, 0.01444, 0.0648, 0.4564, 1.0, 0.07421, 0.8879, 0.003677, 1.0, 0.1384, 0.4969, 0.008023, 1.0, 0.1384, 0.4969, 0.008023, 1.0, 0.07421, 0.8879, 0.003677, 1.0, 0.002732, 1.0, 0.005182, 1.0, 0.07421, 0.8879, 0.003677, 1.0, 0.07619, 1.0, 0.0, 1.0, 0.002732, 1.0, 0.005182, 1.0, 0.002732, 1.0, 0.005182, 1.0, 0.07619, 1.0, 0.0, 1.0, 0.07619, 1.0, 0.0, 1.0, 0.07619, 1.0, 0.0, 1.0, 0.07619, 1.0, 0.0, 1.0, 0.07619, 1.0, 0.0, 1.0])
me_icosphere.use_remesh_preserve_volume = False
me_icosphere.use_remesh_preserve_attributes = False
me_icosphere.use_mirror_vertex_groups = False
me_icosphere.update()

# ---- objects
ob_point_001 = bpy.data.objects.new('Point.001', light_point_001)
ob_point = bpy.data.objects.new('Point', light_point)
ob_icosphere = bpy.data.objects.new('Icosphere', me_icosphere)
ob_lamp = bpy.data.objects.new('Lamp', light_lamp)
ob_camera = bpy.data.objects.new('Camera', cam_camera)

# ---- transforms, parenting, visibility, modifiers, constraints
ob_point_001.location = (-3.771, -3.866, 4.085)
ob_point_001.lineart.crease_threshold = 0.0
ob_point.location = (-2.305, 0.0, -6.525)
ob_point.lineart.crease_threshold = 0.0
ob_icosphere.location = (0.0, 0.0, 0.0)
ob_icosphere.lineart.crease_threshold = 0.0
ob_lamp.location = (5.522, 1.626, 4.293)
ob_lamp.rotation_euler = (0.6503, 0.05522, 1.866)
ob_lamp.lock_rotations_4d = False
ob_lamp.empty_display_type = 'ARROWS'
ob_lamp.color = (0.0, 0.0, 0.0, 0.0)
ob_lamp.lineart.crease_threshold = 0.0
ob_camera.location = (7.481, -6.508, 5.344)
ob_camera.rotation_euler = (1.109, 0.01082, 0.8149)
ob_camera.lock_rotations_4d = False
ob_camera.empty_display_type = 'ARROWS'
ob_camera.color = (0.0, 0.0, 0.0, 0.0)
ob_camera.display_type = 'WIRE'
ob_camera.lineart.crease_threshold = 0.0

# ---- collection membership
col_collection_1.objects.link(ob_point_001)
col_collection_1.objects.link(ob_point)
col_collection_1.objects.link(ob_icosphere)
col_collection_1.objects.link(ob_lamp)
col_collection_1.objects.link(ob_camera)

# ---- scene / render settings (as saved in the file)
scene.camera = ob_camera
scene.frame_start = 1; scene.frame_end = 250; scene.frame_set(1)
scene.render.engine = 'BLENDER_EEVEE_NEXT'
scene.render.resolution_percentage = 50
scene.render.dither_intensity = 0.0
scene.cycles.use_denoising = False
scene.cycles.samples = 10
scene.cycles.sampling_pattern = 'TABULATED_SOBOL'
scene.cycles.light_sampling_threshold = 0.0
scene.cycles.use_adaptive_sampling = False
scene.cycles.use_light_tree = False
scene.cycles.blur_glossy = 0.0
scene.cycles.volume_bounces = 1
scene.cycles.pixel_filter_type = 'GAUSSIAN'
scene.cycles.sample_clamp_indirect = 0.0
scene.view_settings.view_transform = 'Standard'
bpy.context.view_layer.update()
